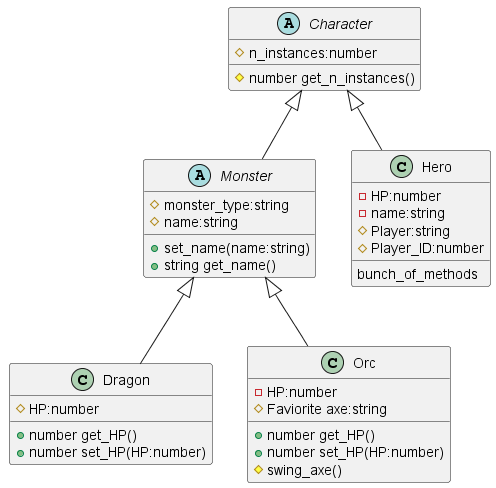

The diagram above was rendered by PlantUML. Its source (embedded in the PNG):
@startuml
!theme _none_
abstract Class Character{
    #n_instances:number
    #number get_n_instances()
    } 
abstract Class Monster{
    #monster_type:string
    #name:string
    +set_name(name:string)
    +string get_name()
} 
Class Dragon{
    #HP:number
    +number get_HP()
    +number set_HP(HP:number)
} 
Class Orc{
    -HP:number
    #Faviorite axe:string

    +number get_HP()
    +number set_HP(HP:number)
    #swing_axe()
}
Class Hero{
    -HP:number
    -name:string
    #Player:string
    #Player_ID:number
    {method}bunch_of_methods

}
Character <|-- Monster
Character <|-- Hero
Monster <|-- Dragon
Monster <|-- Orc
@enduml